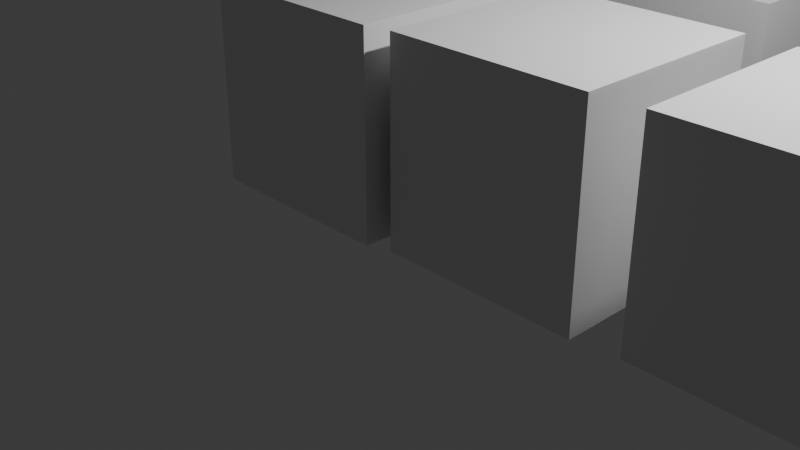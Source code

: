 # Source: kube.blend  (saved by Blender 4.2.66; exported with 4.5.12 LTS)
import bpy
from mathutils import Matrix  # noqa: F401  (used for matrix-valued properties, if any)

bpy.ops.wm.read_factory_settings(use_empty=True)
scene = bpy.context.scene
scene.name = 'Scene'

# ---- collections
col_collection = bpy.data.collections.new('Collection'); scene.collection.children.link(col_collection)

# ---- materials (node trees are filled in below, after node groups)
mat_yellow = bpy.data.materials.new('yellow')
mat_material = bpy.data.materials.new('Material')
mat_material.alpha_threshold = 0.0
mat_material.roughness = 0.5
mat_material.line_color = (0.0, 0.0, 0.0, 1.0)
mat_green = bpy.data.materials.new('green')
mat_red = bpy.data.materials.new('red')
mat_white = bpy.data.materials.new('white')
mat_material_001 = bpy.data.materials.new('Material.001')
mat_material_001.alpha_threshold = 0.0
mat_material_001.roughness = 0.5
mat_material_001.line_color = (0.0, 0.0, 0.0, 1.0)
mat_material_002 = bpy.data.materials.new('Material.002')
mat_material_002.alpha_threshold = 0.0
mat_material_002.roughness = 0.5
mat_material_002.line_color = (0.0, 0.0, 0.0, 1.0)
mat_orange = bpy.data.materials.new('orange')
mat_blue = bpy.data.materials.new('blue')
mat_material_004 = bpy.data.materials.new('Material.004')
mat_material_004.alpha_threshold = 0.0
mat_material_004.roughness = 0.5
mat_material_004.line_color = (0.0, 0.0, 0.0, 1.0)
mat_material_005 = bpy.data.materials.new('Material.005')
mat_material_005.alpha_threshold = 0.0
mat_material_005.roughness = 0.5
mat_material_005.line_color = (0.0, 0.0, 0.0, 1.0)

# ---- material node trees
mat_yellow.use_nodes = True; mat_yellow.node_tree.nodes.clear()
_N = mat_yellow.node_tree.nodes; _L = mat_yellow.node_tree.links
n0 = _N.new('ShaderNodeBsdfPrincipled'); n0.name = 'Principled BSDF'; n0.location = (10, 300)
n0.inputs[0].default_value = (0.6063, 0.6252, 0.06161, 1.0)
n1 = _N.new('ShaderNodeOutputMaterial'); n1.name = 'Material Output'; n1.location = (300, 300)
_L.new(n0.outputs[0], n1.inputs[0])
n1.is_active_output = True
mat_material.use_nodes = True; mat_material.node_tree.nodes.clear()
_N = mat_material.node_tree.nodes; _L = mat_material.node_tree.links
n0 = _N.new('ShaderNodeOutputMaterial'); n0.name = 'Material Output'; n0.location = (300, 300)
n1 = _N.new('ShaderNodeBsdfPrincipled'); n1.name = 'Principled BSDF'; n1.location = (10, 300)
n1.inputs[3].default_value = 1.45
_L.new(n1.outputs[0], n0.inputs[0])
n0.is_active_output = True
mat_green.use_nodes = True; mat_green.node_tree.nodes.clear()
_N = mat_green.node_tree.nodes; _L = mat_green.node_tree.links
n0 = _N.new('ShaderNodeBsdfPrincipled'); n0.name = 'Principled BSDF'; n0.location = (10, 300)
n0.inputs[0].default_value = (0.0, 0.8001, 0.01086, 1.0)
n1 = _N.new('ShaderNodeOutputMaterial'); n1.name = 'Material Output'; n1.location = (300, 300)
_L.new(n0.outputs[0], n1.inputs[0])
n1.is_active_output = True
mat_red.use_nodes = True; mat_red.node_tree.nodes.clear()
_N = mat_red.node_tree.nodes; _L = mat_red.node_tree.links
n0 = _N.new('ShaderNodeBsdfPrincipled'); n0.name = 'Principled BSDF'; n0.location = (10, 300)
n0.inputs[0].default_value = (1.0, 0.0, 0.006669, 1.0)
n1 = _N.new('ShaderNodeOutputMaterial'); n1.name = 'Material Output'; n1.location = (300, 300)
_L.new(n0.outputs[0], n1.inputs[0])
n1.is_active_output = True
mat_white.use_nodes = True; mat_white.node_tree.nodes.clear()
_N = mat_white.node_tree.nodes; _L = mat_white.node_tree.links
n0 = _N.new('ShaderNodeBsdfPrincipled'); n0.name = 'Principled BSDF'; n0.location = (10, 300)
n0.inputs[0].default_value = (1.0, 1.0, 1.0, 1.0)
n1 = _N.new('ShaderNodeOutputMaterial'); n1.name = 'Material Output'; n1.location = (300, 300)
_L.new(n0.outputs[0], n1.inputs[0])
n1.is_active_output = True
mat_material_001.use_nodes = True; mat_material_001.node_tree.nodes.clear()
_N = mat_material_001.node_tree.nodes; _L = mat_material_001.node_tree.links
n0 = _N.new('ShaderNodeOutputMaterial'); n0.name = 'Material Output'; n0.location = (300, 300)
n1 = _N.new('ShaderNodeBsdfPrincipled'); n1.name = 'Principled BSDF'; n1.location = (10, 300)
n1.inputs[3].default_value = 1.45
_L.new(n1.outputs[0], n0.inputs[0])
n0.is_active_output = True
mat_material_002.use_nodes = True; mat_material_002.node_tree.nodes.clear()
_N = mat_material_002.node_tree.nodes; _L = mat_material_002.node_tree.links
n0 = _N.new('ShaderNodeOutputMaterial'); n0.name = 'Material Output'; n0.location = (300, 300)
n1 = _N.new('ShaderNodeBsdfPrincipled'); n1.name = 'Principled BSDF'; n1.location = (10, 300)
n1.inputs[3].default_value = 1.45
_L.new(n1.outputs[0], n0.inputs[0])
n0.is_active_output = True
mat_orange.use_nodes = True; mat_orange.node_tree.nodes.clear()
_N = mat_orange.node_tree.nodes; _L = mat_orange.node_tree.links
n0 = _N.new('ShaderNodeBsdfPrincipled'); n0.name = 'Principled BSDF'; n0.location = (10, 300)
n0.inputs[0].default_value = (0.801, 0.3281, 0.0, 1.0)
n1 = _N.new('ShaderNodeOutputMaterial'); n1.name = 'Material Output'; n1.location = (300, 300)
_L.new(n0.outputs[0], n1.inputs[0])
n1.is_active_output = True
mat_blue.use_nodes = True; mat_blue.node_tree.nodes.clear()
_N = mat_blue.node_tree.nodes; _L = mat_blue.node_tree.links
n0 = _N.new('ShaderNodeBsdfPrincipled'); n0.name = 'Principled BSDF'; n0.location = (10, 300)
n0.inputs[0].default_value = (0.0, 0.01189, 0.8001, 1.0)
n1 = _N.new('ShaderNodeOutputMaterial'); n1.name = 'Material Output'; n1.location = (300, 300)
_L.new(n0.outputs[0], n1.inputs[0])
n1.is_active_output = True
mat_material_004.use_nodes = True; mat_material_004.node_tree.nodes.clear()
_N = mat_material_004.node_tree.nodes; _L = mat_material_004.node_tree.links
n0 = _N.new('ShaderNodeOutputMaterial'); n0.name = 'Material Output'; n0.location = (300, 300)
n1 = _N.new('ShaderNodeBsdfPrincipled'); n1.name = 'Principled BSDF'; n1.location = (10, 300)
n1.inputs[3].default_value = 1.45
_L.new(n1.outputs[0], n0.inputs[0])
n0.is_active_output = True
mat_material_005.use_nodes = True; mat_material_005.node_tree.nodes.clear()
_N = mat_material_005.node_tree.nodes; _L = mat_material_005.node_tree.links
n0 = _N.new('ShaderNodeOutputMaterial'); n0.name = 'Material Output'; n0.location = (300, 300)
n1 = _N.new('ShaderNodeBsdfPrincipled'); n1.name = 'Principled BSDF'; n1.location = (10, 300)
n1.inputs[3].default_value = 1.45
_L.new(n1.outputs[0], n0.inputs[0])
n0.is_active_output = True

# ---- world
world_world = bpy.data.worlds.new('World'); scene.world = world_world
world_world.use_nodes = True; world_world.node_tree.nodes.clear()
_N = world_world.node_tree.nodes; _L = world_world.node_tree.links
n0 = _N.new('ShaderNodeOutputWorld'); n0.name = 'World Output'; n0.location = (300, 300)
n1 = _N.new('ShaderNodeBackground'); n1.name = 'Background'; n1.location = (10, 300)
n1.inputs[0].default_value = (0.05088, 0.05088, 0.05088, 1.0)
_L.new(n1.outputs[0], n0.inputs[0])
n0.is_active_output = True
world_world.color = (0.05088, 0.05088, 0.05088)
world_world.sun_shadow_jitter_overblur = 0.0

# ---- cameras
cam_camera = bpy.data.cameras.new('Camera')
cam_camera.clip_end = 100.0
cam_camera.ortho_scale = 7.314

# ---- lights
light_light = bpy.data.lights.new('Light', 'POINT')
light_light.energy = 1000.0
light_light.shadow_soft_size = 0.1

# ---- meshes
me_cube_004 = bpy.data.meshes.new('Cube.004')
me_cube_004.from_pydata([(-1.0, -1.0, -1.0), (-1.0, -1.0, 1.0), (-1.0, 1.0, -1.0), (-1.0, 1.0, 1.0), (1.0, -1.0, -1.0), (1.0, -1.0, 1.0), (1.0, 1.0, -1.0), (1.0, 1.0, 1.0)], [], [(0, 1, 3, 2), (2, 3, 7, 6), (6, 7, 5, 4), (4, 5, 1, 0), (2, 6, 4, 0), (7, 3, 1, 5)])
me_cube_004.polygons.foreach_set('material_index', [1, 0, 1, 1, 1, 1])
_uv = me_cube_004.uv_layers.new(name='UVMap')
_uv.uv.foreach_set('vector', [0.375, 0.0, 0.625, 0.0, 0.625, 0.25, 0.375, 0.25, 0.375, 0.25, 0.625, 0.25, 0.625, 0.5, 0.375, 0.5, 0.375, 0.5, 0.625, 0.5, 0.625, 0.75, 0.375, 0.75, 0.375, 0.75, 0.625, 0.75, 0.625, 1.0, 0.375, 1.0, 0.125, 0.5, 0.375, 0.5, 0.375, 0.75, 0.125, 0.75, 0.625, 0.5, 0.875, 0.5, 0.875, 0.75, 0.625, 0.75])
me_cube_004.materials.append(mat_yellow)
me_cube_004.materials.append(mat_material)
me_cube_004.update()
me_cube_005 = bpy.data.meshes.new('Cube.005')
me_cube_005.from_pydata([(-1.0, -1.0, -1.0), (-1.0, -1.0, 1.0), (-1.0, 1.0, -1.0), (-1.0, 1.0, 1.0), (1.0, -1.0, -1.0), (1.0, -1.0, 1.0), (1.0, 1.0, -1.0), (1.0, 1.0, 1.0)], [], [(0, 1, 3, 2), (2, 3, 7, 6), (6, 7, 5, 4), (4, 5, 1, 0), (2, 6, 4, 0), (7, 3, 1, 5)])
_uv = me_cube_005.uv_layers.new(name='UVMap')
_uv.uv.foreach_set('vector', [0.375, 0.0, 0.625, 0.0, 0.625, 0.25, 0.375, 0.25, 0.375, 0.25, 0.625, 0.25, 0.625, 0.5, 0.375, 0.5, 0.375, 0.5, 0.625, 0.5, 0.625, 0.75, 0.375, 0.75, 0.375, 0.75, 0.625, 0.75, 0.625, 1.0, 0.375, 1.0, 0.125, 0.5, 0.375, 0.5, 0.375, 0.75, 0.125, 0.75, 0.625, 0.5, 0.875, 0.5, 0.875, 0.75, 0.625, 0.75])
me_cube_005.update()
me_cube_006 = bpy.data.meshes.new('Cube.006')
me_cube_006.from_pydata([(-1.0, -1.0, -1.0), (-1.0, -1.0, 1.0), (-1.0, 1.0, -1.0), (-1.0, 1.0, 1.0), (1.0, -1.0, -1.0), (1.0, -1.0, 1.0), (1.0, 1.0, -1.0), (1.0, 1.0, 1.0)], [], [(0, 1, 3, 2), (2, 3, 7, 6), (6, 7, 5, 4), (4, 5, 1, 0), (2, 6, 4, 0), (7, 3, 1, 5)])
me_cube_006.polygons.foreach_set('material_index', [2, 0, 0, 0, 0, 1])
_uv = me_cube_006.uv_layers.new(name='UVMap')
_uv.uv.foreach_set('vector', [0.375, 0.0, 0.625, 0.0, 0.625, 0.25, 0.375, 0.25, 0.375, 0.25, 0.625, 0.25, 0.625, 0.5, 0.375, 0.5, 0.375, 0.5, 0.625, 0.5, 0.625, 0.75, 0.375, 0.75, 0.375, 0.75, 0.625, 0.75, 0.625, 1.0, 0.375, 1.0, 0.125, 0.5, 0.375, 0.5, 0.375, 0.75, 0.125, 0.75, 0.625, 0.5, 0.875, 0.5, 0.875, 0.75, 0.625, 0.75])
me_cube_006.materials.append(mat_material)
me_cube_006.materials.append(mat_green)
me_cube_006.materials.append(mat_red)
me_cube_006.update()
me_cube_007 = bpy.data.meshes.new('Cube.007')
me_cube_007.from_pydata([(-1.0, -1.0, -1.0), (-1.0, -1.0, 1.0), (-1.0, 1.0, -1.0), (-1.0, 1.0, 1.0), (1.0, -1.0, -1.0), (1.0, -1.0, 1.0), (1.0, 1.0, -1.0), (1.0, 1.0, 1.0)], [], [(0, 1, 3, 2), (2, 3, 7, 6), (6, 7, 5, 4), (4, 5, 1, 0), (2, 6, 4, 0), (7, 3, 1, 5)])
me_cube_007.polygons.foreach_set('material_index', [1, 0, 1, 1, 1, 1])
_uv = me_cube_007.uv_layers.new(name='UVMap')
_uv.uv.foreach_set('vector', [0.375, 0.0, 0.625, 0.0, 0.625, 0.25, 0.375, 0.25, 0.375, 0.25, 0.625, 0.25, 0.625, 0.5, 0.375, 0.5, 0.375, 0.5, 0.625, 0.5, 0.625, 0.75, 0.375, 0.75, 0.375, 0.75, 0.625, 0.75, 0.625, 1.0, 0.375, 1.0, 0.125, 0.5, 0.375, 0.5, 0.375, 0.75, 0.125, 0.75, 0.625, 0.5, 0.875, 0.5, 0.875, 0.75, 0.625, 0.75])
me_cube_007.materials.append(mat_white)
me_cube_007.materials.append(mat_material_001)
me_cube_007.update()
me_cube_008 = bpy.data.meshes.new('Cube.008')
me_cube_008.from_pydata([(-1.0, -1.0, -1.0), (-1.0, -1.0, 1.0), (-1.0, 1.0, -1.0), (-1.0, 1.0, 1.0), (1.0, -1.0, -1.0), (1.0, -1.0, 1.0), (1.0, 1.0, -1.0), (1.0, 1.0, 1.0)], [], [(0, 1, 3, 2), (2, 3, 7, 6), (6, 7, 5, 4), (4, 5, 1, 0), (2, 6, 4, 0), (7, 3, 1, 5)])
me_cube_008.polygons.foreach_set('material_index', [1, 0, 1, 1, 1, 1])
_uv = me_cube_008.uv_layers.new(name='UVMap')
_uv.uv.foreach_set('vector', [0.375, 0.0, 0.625, 0.0, 0.625, 0.25, 0.375, 0.25, 0.375, 0.25, 0.625, 0.25, 0.625, 0.5, 0.375, 0.5, 0.375, 0.5, 0.625, 0.5, 0.625, 0.75, 0.375, 0.75, 0.375, 0.75, 0.625, 0.75, 0.625, 1.0, 0.375, 1.0, 0.125, 0.5, 0.375, 0.5, 0.375, 0.75, 0.125, 0.75, 0.625, 0.5, 0.875, 0.5, 0.875, 0.75, 0.625, 0.75])
me_cube_008.materials.append(mat_green)
me_cube_008.materials.append(mat_material_002)
me_cube_008.update()
me_cube_009 = bpy.data.meshes.new('Cube.009')
me_cube_009.from_pydata([(-1.0, -1.0, -1.0), (-1.0, -1.0, 1.0), (-1.0, 1.0, -1.0), (-1.0, 1.0, 1.0), (1.0, -1.0, -1.0), (1.0, -1.0, 1.0), (1.0, 1.0, -1.0), (1.0, 1.0, 1.0)], [], [(0, 1, 3, 2), (2, 3, 7, 6), (6, 7, 5, 4), (4, 5, 1, 0), (2, 6, 4, 0), (7, 3, 1, 5)])
me_cube_009.polygons.foreach_set('material_index', [1, 0, 1, 1, 1, 1])
_uv = me_cube_009.uv_layers.new(name='UVMap')
_uv.uv.foreach_set('vector', [0.375, 0.0, 0.625, 0.0, 0.625, 0.25, 0.375, 0.25, 0.375, 0.25, 0.625, 0.25, 0.625, 0.5, 0.375, 0.5, 0.375, 0.5, 0.625, 0.5, 0.625, 0.75, 0.375, 0.75, 0.375, 0.75, 0.625, 0.75, 0.625, 1.0, 0.375, 1.0, 0.125, 0.5, 0.375, 0.5, 0.375, 0.75, 0.125, 0.75, 0.625, 0.5, 0.875, 0.5, 0.875, 0.75, 0.625, 0.75])
me_cube_009.materials.append(mat_orange)
me_cube_009.materials.append(mat_material_001)
me_cube_009.update()
me_cube_010 = bpy.data.meshes.new('Cube.010')
me_cube_010.from_pydata([(-1.0, -1.0, -1.0), (-1.0, -1.0, 1.0), (-1.0, 1.0, -1.0), (-1.0, 1.0, 1.0), (1.0, -1.0, -1.0), (1.0, -1.0, 1.0), (1.0, 1.0, -1.0), (1.0, 1.0, 1.0)], [], [(0, 1, 3, 2), (2, 3, 7, 6), (6, 7, 5, 4), (4, 5, 1, 0), (2, 6, 4, 0), (7, 3, 1, 5)])
me_cube_010.polygons.foreach_set('material_index', [1, 0, 1, 1, 1, 1])
_uv = me_cube_010.uv_layers.new(name='UVMap')
_uv.uv.foreach_set('vector', [0.375, 0.0, 0.625, 0.0, 0.625, 0.25, 0.375, 0.25, 0.375, 0.25, 0.625, 0.25, 0.625, 0.5, 0.375, 0.5, 0.375, 0.5, 0.625, 0.5, 0.625, 0.75, 0.375, 0.75, 0.375, 0.75, 0.625, 0.75, 0.625, 1.0, 0.375, 1.0, 0.125, 0.5, 0.375, 0.5, 0.375, 0.75, 0.125, 0.75, 0.625, 0.5, 0.875, 0.5, 0.875, 0.75, 0.625, 0.75])
me_cube_010.materials.append(mat_blue)
me_cube_010.materials.append(mat_material_004)
me_cube_010.update()
me_cube_011 = bpy.data.meshes.new('Cube.011')
me_cube_011.from_pydata([(-1.0, -1.0, -1.0), (-1.0, -1.0, 1.0), (-1.0, 1.0, -1.0), (-1.0, 1.0, 1.0), (1.0, -1.0, -1.0), (1.0, -1.0, 1.0), (1.0, 1.0, -1.0), (1.0, 1.0, 1.0)], [], [(0, 1, 3, 2), (2, 3, 7, 6), (6, 7, 5, 4), (4, 5, 1, 0), (2, 6, 4, 0), (7, 3, 1, 5)])
me_cube_011.polygons.foreach_set('material_index', [1, 0, 1, 1, 1, 1])
_uv = me_cube_011.uv_layers.new(name='UVMap')
_uv.uv.foreach_set('vector', [0.375, 0.0, 0.625, 0.0, 0.625, 0.25, 0.375, 0.25, 0.375, 0.25, 0.625, 0.25, 0.625, 0.5, 0.375, 0.5, 0.375, 0.5, 0.625, 0.5, 0.625, 0.75, 0.375, 0.75, 0.375, 0.75, 0.625, 0.75, 0.625, 1.0, 0.375, 1.0, 0.125, 0.5, 0.375, 0.5, 0.375, 0.75, 0.125, 0.75, 0.625, 0.5, 0.875, 0.5, 0.875, 0.75, 0.625, 0.75])
me_cube_011.materials.append(mat_red)
me_cube_011.materials.append(mat_material_005)
me_cube_011.update()

# ---- objects
ob_light = bpy.data.objects.new('Light', light_light)
ob_camera = bpy.data.objects.new('Camera', cam_camera)
ob_cube_1_edge = bpy.data.objects.new('Cube 1 edge', me_cube_004)
ob_cube_3_edges = bpy.data.objects.new('Cube 3 edges', me_cube_005)
ob_cube_2_edges = bpy.data.objects.new('Cube.2 edges', me_cube_006)
ob_cube_1_edge_001 = bpy.data.objects.new('Cube 1 edge.001', me_cube_007)
ob_cube_1_edge_002 = bpy.data.objects.new('Cube 1 edge.002', me_cube_008)
ob_cube_1_edge_003 = bpy.data.objects.new('Cube 1 edge.003', me_cube_009)
ob_cube_1_edge_004 = bpy.data.objects.new('Cube 1 edge.004', me_cube_010)
ob_cube_1_edge_005 = bpy.data.objects.new('Cube 1 edge.005', me_cube_011)

# ---- transforms, parenting, visibility, modifiers, constraints
ob_light.location = (4.076, 1.005, 5.904)
ob_light.rotation_euler = (0.6503, 0.05522, 1.866)
ob_light.lock_rotations_4d = False
ob_light.empty_display_type = 'ARROWS'
ob_light.color = (0.0, 0.0, 0.0, 0.0)
ob_light.lineart.crease_threshold = 0.0
ob_camera.location = (7.359, -6.926, 4.958)
ob_camera.rotation_euler = (1.109, 0.0, 0.8149)
ob_camera.lock_rotations_4d = False
ob_camera.empty_display_type = 'ARROWS'
ob_camera.color = (0.0, 0.0, 0.0, 0.0)
ob_camera.display_type = 'WIRE'
ob_camera.lineart.crease_threshold = 0.0
ob_cube_1_edge.location = (-0.1717, -0.1713, 1.423)
ob_cube_3_edges.location = (1.046, 4.064, 1.046)
ob_cube_2_edges.location = (1.0, 1.0, 1.0)
ob_cube_1_edge_001.location = (12.13, 0.5592, 1.132)
ob_cube_1_edge_002.location = (9.367, 0.3721, 1.355)
ob_cube_1_edge_003.location = (6.849, 0.2288, 1.372)
ob_cube_1_edge_004.location = (4.382, 0.09593, 1.337)
ob_cube_1_edge_005.location = (2.001, -0.04472, 1.389)

# ---- collection membership
col_collection.objects.link(ob_light)
col_collection.objects.link(ob_camera)
col_collection.objects.link(ob_cube_1_edge)
col_collection.objects.link(ob_cube_3_edges)
col_collection.objects.link(ob_cube_2_edges)
col_collection.objects.link(ob_cube_1_edge_001)
col_collection.objects.link(ob_cube_1_edge_002)
col_collection.objects.link(ob_cube_1_edge_003)
col_collection.objects.link(ob_cube_1_edge_004)
col_collection.objects.link(ob_cube_1_edge_005)

# ---- scene / render settings (as saved in the file)
scene.camera = ob_camera
scene.frame_start = 1; scene.frame_end = 250; scene.frame_set(1)
scene.render.engine = 'BLENDER_EEVEE_NEXT'
bpy.context.view_layer.update()
